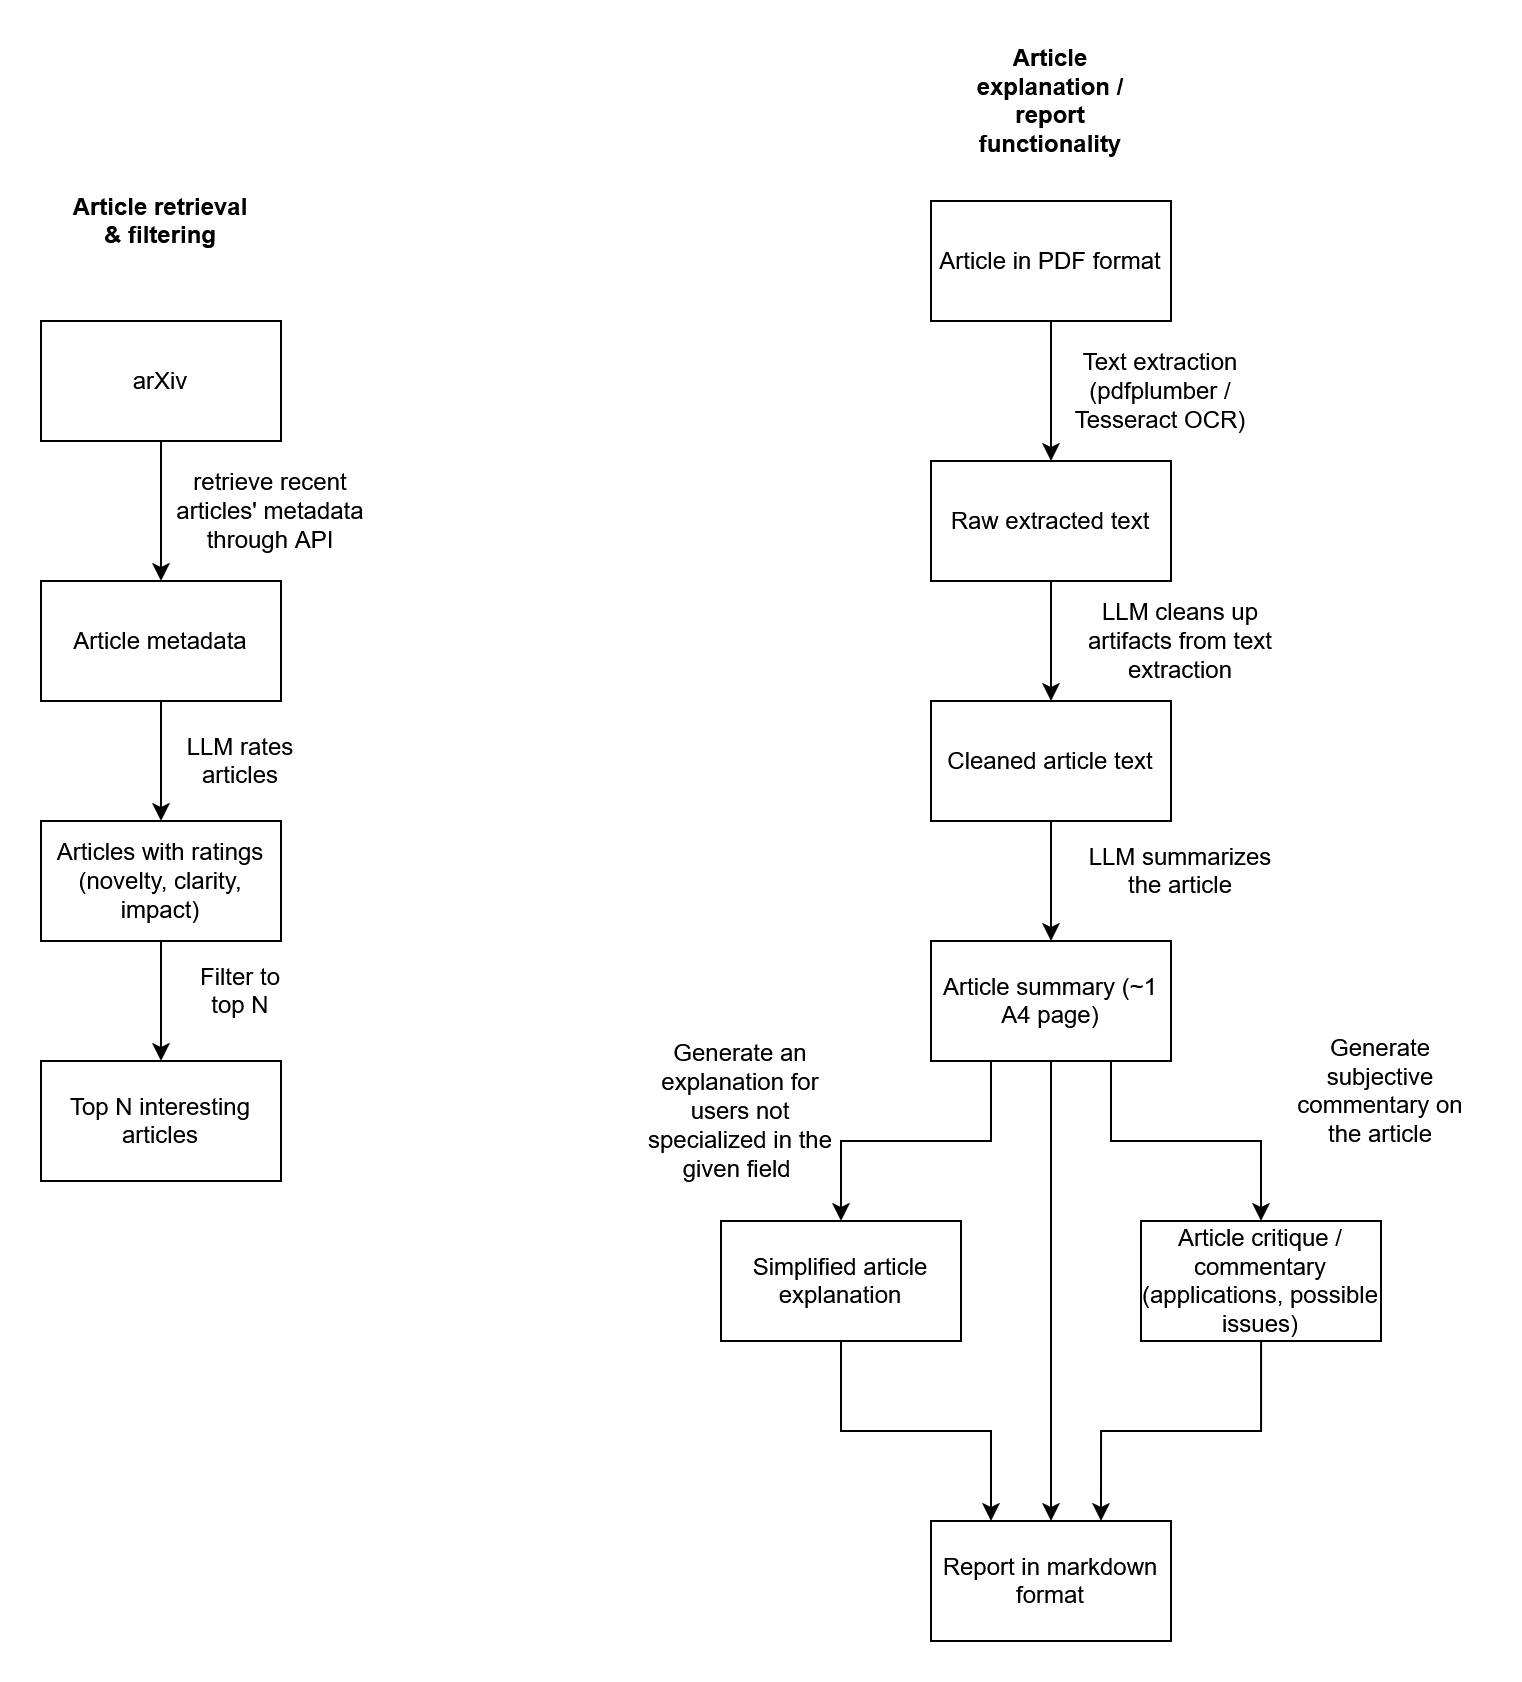

The diagram above was exported from draw.io. Its source (the exported page's mxGraphModel, read from the mxfile embedded in the PNG):
<mxGraphModel dx="2893" dy="1109" grid="1" gridSize="10" guides="1" tooltips="1" connect="1" arrows="1" fold="1" page="1" pageScale="1" pageWidth="827" pageHeight="1169" math="0" shadow="0">
  <root>
    <mxCell id="0" />
    <mxCell id="1" parent="0" />
    <mxCell id="pcRrRNq2h8QxzmOY7M1j-3" style="edgeStyle=orthogonalEdgeStyle;rounded=0;orthogonalLoop=1;jettySize=auto;html=1;" edge="1" parent="1" source="pcRrRNq2h8QxzmOY7M1j-1" target="pcRrRNq2h8QxzmOY7M1j-2">
      <mxGeometry relative="1" as="geometry" />
    </mxCell>
    <mxCell id="pcRrRNq2h8QxzmOY7M1j-1" value="arXiv" style="rounded=0;whiteSpace=wrap;html=1;" vertex="1" parent="1">
      <mxGeometry x="-80" y="440" width="120" height="60" as="geometry" />
    </mxCell>
    <mxCell id="pcRrRNq2h8QxzmOY7M1j-7" style="edgeStyle=orthogonalEdgeStyle;rounded=0;orthogonalLoop=1;jettySize=auto;html=1;entryX=0.5;entryY=0;entryDx=0;entryDy=0;" edge="1" parent="1" source="pcRrRNq2h8QxzmOY7M1j-2" target="pcRrRNq2h8QxzmOY7M1j-6">
      <mxGeometry relative="1" as="geometry" />
    </mxCell>
    <mxCell id="pcRrRNq2h8QxzmOY7M1j-2" value="Article metadata" style="rounded=0;whiteSpace=wrap;html=1;" vertex="1" parent="1">
      <mxGeometry x="-80" y="570" width="120" height="60" as="geometry" />
    </mxCell>
    <mxCell id="pcRrRNq2h8QxzmOY7M1j-5" value="&lt;div&gt;retrieve recent articles' metadata through API&lt;/div&gt;" style="text;html=1;whiteSpace=wrap;strokeColor=none;fillColor=none;align=center;verticalAlign=middle;rounded=0;" vertex="1" parent="1">
      <mxGeometry x="-20" y="520" width="110" height="30" as="geometry" />
    </mxCell>
    <mxCell id="pcRrRNq2h8QxzmOY7M1j-10" style="edgeStyle=orthogonalEdgeStyle;rounded=0;orthogonalLoop=1;jettySize=auto;html=1;" edge="1" parent="1" source="pcRrRNq2h8QxzmOY7M1j-6" target="pcRrRNq2h8QxzmOY7M1j-9">
      <mxGeometry relative="1" as="geometry" />
    </mxCell>
    <mxCell id="pcRrRNq2h8QxzmOY7M1j-6" value="Articles with ratings (novelty, clarity, impact)" style="rounded=0;whiteSpace=wrap;html=1;" vertex="1" parent="1">
      <mxGeometry x="-80" y="690" width="120" height="60" as="geometry" />
    </mxCell>
    <mxCell id="pcRrRNq2h8QxzmOY7M1j-8" value="LLM rates articles" style="text;html=1;whiteSpace=wrap;strokeColor=none;fillColor=none;align=center;verticalAlign=middle;rounded=0;" vertex="1" parent="1">
      <mxGeometry x="-10" y="645" width="60" height="30" as="geometry" />
    </mxCell>
    <mxCell id="pcRrRNq2h8QxzmOY7M1j-9" value="Top N interesting articles" style="rounded=0;whiteSpace=wrap;html=1;" vertex="1" parent="1">
      <mxGeometry x="-80" y="810" width="120" height="60" as="geometry" />
    </mxCell>
    <mxCell id="pcRrRNq2h8QxzmOY7M1j-11" value="Filter to top N" style="text;html=1;whiteSpace=wrap;strokeColor=none;fillColor=none;align=center;verticalAlign=middle;rounded=0;" vertex="1" parent="1">
      <mxGeometry x="-10" y="760" width="60" height="30" as="geometry" />
    </mxCell>
    <mxCell id="pcRrRNq2h8QxzmOY7M1j-12" value="&lt;b&gt;Article retrieval &amp;amp; filtering&lt;/b&gt;" style="text;html=1;whiteSpace=wrap;strokeColor=none;fillColor=none;align=center;verticalAlign=middle;rounded=0;" vertex="1" parent="1">
      <mxGeometry x="-65" y="360" width="90" height="60" as="geometry" />
    </mxCell>
    <mxCell id="pcRrRNq2h8QxzmOY7M1j-13" value="&lt;b&gt;Article explanation / report functionality&lt;/b&gt;" style="text;html=1;whiteSpace=wrap;strokeColor=none;fillColor=none;align=center;verticalAlign=middle;rounded=0;" vertex="1" parent="1">
      <mxGeometry x="380" y="300" width="90" height="60" as="geometry" />
    </mxCell>
    <mxCell id="pcRrRNq2h8QxzmOY7M1j-16" style="edgeStyle=orthogonalEdgeStyle;rounded=0;orthogonalLoop=1;jettySize=auto;html=1;entryX=0.5;entryY=0;entryDx=0;entryDy=0;" edge="1" parent="1" source="pcRrRNq2h8QxzmOY7M1j-14" target="pcRrRNq2h8QxzmOY7M1j-15">
      <mxGeometry relative="1" as="geometry" />
    </mxCell>
    <mxCell id="pcRrRNq2h8QxzmOY7M1j-14" value="Article in PDF format" style="rounded=0;whiteSpace=wrap;html=1;" vertex="1" parent="1">
      <mxGeometry x="365" y="380" width="120" height="60" as="geometry" />
    </mxCell>
    <mxCell id="pcRrRNq2h8QxzmOY7M1j-19" style="edgeStyle=orthogonalEdgeStyle;rounded=0;orthogonalLoop=1;jettySize=auto;html=1;entryX=0.5;entryY=0;entryDx=0;entryDy=0;" edge="1" parent="1" source="pcRrRNq2h8QxzmOY7M1j-15" target="pcRrRNq2h8QxzmOY7M1j-18">
      <mxGeometry relative="1" as="geometry" />
    </mxCell>
    <mxCell id="pcRrRNq2h8QxzmOY7M1j-15" value="Raw extracted text" style="rounded=0;whiteSpace=wrap;html=1;" vertex="1" parent="1">
      <mxGeometry x="365" y="510" width="120" height="60" as="geometry" />
    </mxCell>
    <mxCell id="pcRrRNq2h8QxzmOY7M1j-17" value="Text extraction (pdfplumber / Tesseract OCR)" style="text;html=1;whiteSpace=wrap;strokeColor=none;fillColor=none;align=center;verticalAlign=middle;rounded=0;" vertex="1" parent="1">
      <mxGeometry x="430" y="460" width="100" height="30" as="geometry" />
    </mxCell>
    <mxCell id="pcRrRNq2h8QxzmOY7M1j-22" style="edgeStyle=orthogonalEdgeStyle;rounded=0;orthogonalLoop=1;jettySize=auto;html=1;exitX=0.5;exitY=1;exitDx=0;exitDy=0;entryX=0.5;entryY=0;entryDx=0;entryDy=0;" edge="1" parent="1" source="pcRrRNq2h8QxzmOY7M1j-18" target="pcRrRNq2h8QxzmOY7M1j-21">
      <mxGeometry relative="1" as="geometry" />
    </mxCell>
    <mxCell id="pcRrRNq2h8QxzmOY7M1j-18" value="Cleaned article text" style="rounded=0;whiteSpace=wrap;html=1;" vertex="1" parent="1">
      <mxGeometry x="365" y="630" width="120" height="60" as="geometry" />
    </mxCell>
    <mxCell id="pcRrRNq2h8QxzmOY7M1j-20" value="LLM cleans up artifacts from text extraction" style="text;html=1;whiteSpace=wrap;strokeColor=none;fillColor=none;align=center;verticalAlign=middle;rounded=0;" vertex="1" parent="1">
      <mxGeometry x="440" y="585" width="100" height="30" as="geometry" />
    </mxCell>
    <mxCell id="pcRrRNq2h8QxzmOY7M1j-26" style="edgeStyle=orthogonalEdgeStyle;rounded=0;orthogonalLoop=1;jettySize=auto;html=1;entryX=0.5;entryY=0;entryDx=0;entryDy=0;exitX=0.25;exitY=1;exitDx=0;exitDy=0;" edge="1" parent="1" source="pcRrRNq2h8QxzmOY7M1j-21" target="pcRrRNq2h8QxzmOY7M1j-24">
      <mxGeometry relative="1" as="geometry" />
    </mxCell>
    <mxCell id="pcRrRNq2h8QxzmOY7M1j-27" style="edgeStyle=orthogonalEdgeStyle;rounded=0;orthogonalLoop=1;jettySize=auto;html=1;entryX=0.5;entryY=0;entryDx=0;entryDy=0;exitX=0.75;exitY=1;exitDx=0;exitDy=0;" edge="1" parent="1" source="pcRrRNq2h8QxzmOY7M1j-21" target="pcRrRNq2h8QxzmOY7M1j-25">
      <mxGeometry relative="1" as="geometry" />
    </mxCell>
    <mxCell id="pcRrRNq2h8QxzmOY7M1j-29" style="edgeStyle=orthogonalEdgeStyle;rounded=0;orthogonalLoop=1;jettySize=auto;html=1;entryX=0.5;entryY=0;entryDx=0;entryDy=0;" edge="1" parent="1" source="pcRrRNq2h8QxzmOY7M1j-21" target="pcRrRNq2h8QxzmOY7M1j-28">
      <mxGeometry relative="1" as="geometry" />
    </mxCell>
    <mxCell id="pcRrRNq2h8QxzmOY7M1j-21" value="Article summary (~1 A4 page)" style="rounded=0;whiteSpace=wrap;html=1;" vertex="1" parent="1">
      <mxGeometry x="365" y="750" width="120" height="60" as="geometry" />
    </mxCell>
    <mxCell id="pcRrRNq2h8QxzmOY7M1j-23" value="LLM summarizes the article" style="text;html=1;whiteSpace=wrap;strokeColor=none;fillColor=none;align=center;verticalAlign=middle;rounded=0;" vertex="1" parent="1">
      <mxGeometry x="440" y="700" width="100" height="30" as="geometry" />
    </mxCell>
    <mxCell id="pcRrRNq2h8QxzmOY7M1j-31" style="edgeStyle=orthogonalEdgeStyle;rounded=0;orthogonalLoop=1;jettySize=auto;html=1;entryX=0.25;entryY=0;entryDx=0;entryDy=0;" edge="1" parent="1" source="pcRrRNq2h8QxzmOY7M1j-24" target="pcRrRNq2h8QxzmOY7M1j-28">
      <mxGeometry relative="1" as="geometry" />
    </mxCell>
    <mxCell id="pcRrRNq2h8QxzmOY7M1j-24" value="Simplified article explanation" style="rounded=0;whiteSpace=wrap;html=1;" vertex="1" parent="1">
      <mxGeometry x="260" y="890" width="120" height="60" as="geometry" />
    </mxCell>
    <mxCell id="pcRrRNq2h8QxzmOY7M1j-25" value="Article critique / commentary (applications, possible issues)" style="rounded=0;whiteSpace=wrap;html=1;" vertex="1" parent="1">
      <mxGeometry x="470" y="890" width="120" height="60" as="geometry" />
    </mxCell>
    <mxCell id="pcRrRNq2h8QxzmOY7M1j-28" value="Report in markdown format" style="rounded=0;whiteSpace=wrap;html=1;" vertex="1" parent="1">
      <mxGeometry x="365" y="1040" width="120" height="60" as="geometry" />
    </mxCell>
    <mxCell id="pcRrRNq2h8QxzmOY7M1j-30" style="edgeStyle=orthogonalEdgeStyle;rounded=0;orthogonalLoop=1;jettySize=auto;html=1;entryX=0.708;entryY=0;entryDx=0;entryDy=0;entryPerimeter=0;" edge="1" parent="1" source="pcRrRNq2h8QxzmOY7M1j-25" target="pcRrRNq2h8QxzmOY7M1j-28">
      <mxGeometry relative="1" as="geometry" />
    </mxCell>
    <mxCell id="pcRrRNq2h8QxzmOY7M1j-33" value="Generate subjective commentary on the article" style="text;html=1;whiteSpace=wrap;strokeColor=none;fillColor=none;align=center;verticalAlign=middle;rounded=0;" vertex="1" parent="1">
      <mxGeometry x="540" y="810" width="100" height="30" as="geometry" />
    </mxCell>
    <mxCell id="pcRrRNq2h8QxzmOY7M1j-34" value="Generate an explanation for users not specialized in the given field&amp;nbsp;" style="text;html=1;whiteSpace=wrap;strokeColor=none;fillColor=none;align=center;verticalAlign=middle;rounded=0;" vertex="1" parent="1">
      <mxGeometry x="220" y="820" width="100" height="30" as="geometry" />
    </mxCell>
  </root>
</mxGraphModel>